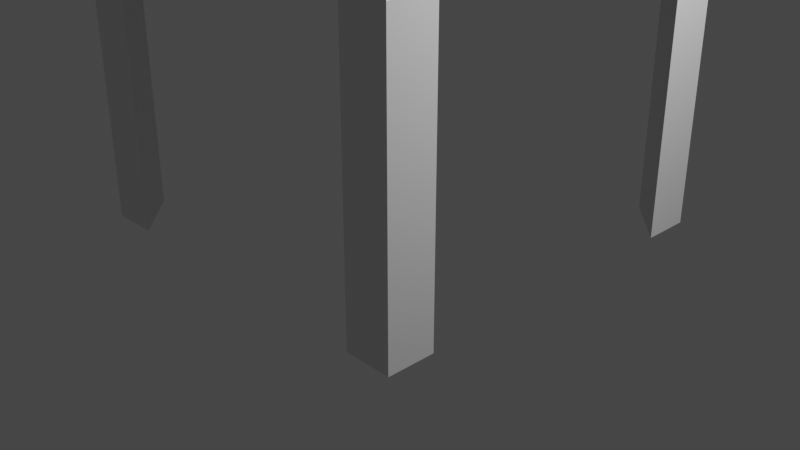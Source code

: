 # Source: temple_top.blend  (saved by Blender 2.81.16; exported with 4.5.12 LTS)
import bpy
from mathutils import Matrix  # noqa: F401  (used for matrix-valued properties, if any)

bpy.ops.wm.read_factory_settings(use_empty=True)
scene = bpy.context.scene
scene.name = 'Scene'

# ---- collections
col_collection = bpy.data.collections.new('Collection'); scene.collection.children.link(col_collection)

# ---- materials (node trees are filled in below, after node groups)
mat_material = bpy.data.materials.new('Material')
mat_material.alpha_threshold = 0.0
mat_material.use_transparent_shadow = False
mat_material.line_color = (0.0, 0.0, 0.0, 1.0)
mat_material_001 = bpy.data.materials.new('Material.001')
mat_material_001.alpha_threshold = 0.0
mat_material_001.use_transparent_shadow = False
mat_material_001.line_color = (0.0, 0.0, 0.0, 1.0)
mat_material_002 = bpy.data.materials.new('Material.002')
mat_material_002.alpha_threshold = 0.0
mat_material_002.use_transparent_shadow = False
mat_material_002.line_color = (0.0, 0.0, 0.0, 1.0)
mat_material_003 = bpy.data.materials.new('Material.003')
mat_material_003.alpha_threshold = 0.0
mat_material_003.use_transparent_shadow = False
mat_material_003.line_color = (0.0, 0.0, 0.0, 1.0)
mat_material_004 = bpy.data.materials.new('Material.004')
mat_material_004.alpha_threshold = 0.0
mat_material_004.use_transparent_shadow = False
mat_material_004.line_color = (0.0, 0.0, 0.0, 1.0)
mat_material_005 = bpy.data.materials.new('Material.005')
mat_material_005.alpha_threshold = 0.0
mat_material_005.use_transparent_shadow = False
mat_material_005.line_color = (0.0, 0.0, 0.0, 1.0)
mat_material_006 = bpy.data.materials.new('Material.006')
mat_material_006.alpha_threshold = 0.0
mat_material_006.use_transparent_shadow = False
mat_material_006.line_color = (0.0, 0.0, 0.0, 1.0)
mat_material_007 = bpy.data.materials.new('Material.007')
mat_material_007.alpha_threshold = 0.0
mat_material_007.use_transparent_shadow = False
mat_material_007.line_color = (0.0, 0.0, 0.0, 1.0)
mat_material_008 = bpy.data.materials.new('Material.008')
mat_material_008.alpha_threshold = 0.0
mat_material_008.use_transparent_shadow = False
mat_material_008.line_color = (0.0, 0.0, 0.0, 1.0)
mat_material_009 = bpy.data.materials.new('Material.009')
mat_material_009.alpha_threshold = 0.0
mat_material_009.use_transparent_shadow = False
mat_material_009.line_color = (0.0, 0.0, 0.0, 1.0)
mat_material_010 = bpy.data.materials.new('Material.010')
mat_material_010.alpha_threshold = 0.0
mat_material_010.use_transparent_shadow = False
mat_material_010.line_color = (0.0, 0.0, 0.0, 1.0)
mat_material_011 = bpy.data.materials.new('Material.011')
mat_material_011.alpha_threshold = 0.0
mat_material_011.use_transparent_shadow = False
mat_material_011.line_color = (0.0, 0.0, 0.0, 1.0)

# ---- material node trees
mat_material.use_nodes = True; mat_material.node_tree.nodes.clear()
_N = mat_material.node_tree.nodes; _L = mat_material.node_tree.links
n0 = _N.new('ShaderNodeOutputMaterial'); n0.name = 'Material Output'; n0.location = (300, 300)
n1 = _N.new('ShaderNodeBsdfPrincipled'); n1.name = 'Principled BSDF'; n1.location = (10, 300)
n1.distribution = 'GGX'
n1.subsurface_method = 'BURLEY'
n1.inputs[2].default_value = 0.4
n1.inputs[3].default_value = 1.45
n1.inputs[27].default_value = (0.0, 0.0, 0.0, 1.0)
n1.inputs[28].default_value = 1.0
_L.new(n1.outputs[0], n0.inputs[0])
n0.is_active_output = True
mat_material_001.use_nodes = True; mat_material_001.node_tree.nodes.clear()
_N = mat_material_001.node_tree.nodes; _L = mat_material_001.node_tree.links
n0 = _N.new('ShaderNodeOutputMaterial'); n0.name = 'Material Output'; n0.location = (300, 300)
n1 = _N.new('ShaderNodeBsdfPrincipled'); n1.name = 'Principled BSDF'; n1.location = (10, 300)
n1.distribution = 'GGX'
n1.subsurface_method = 'BURLEY'
n1.inputs[2].default_value = 0.4
n1.inputs[3].default_value = 1.45
n1.inputs[27].default_value = (0.0, 0.0, 0.0, 1.0)
n1.inputs[28].default_value = 1.0
_L.new(n1.outputs[0], n0.inputs[0])
n0.is_active_output = True
mat_material_002.use_nodes = True; mat_material_002.node_tree.nodes.clear()
_N = mat_material_002.node_tree.nodes; _L = mat_material_002.node_tree.links
n0 = _N.new('ShaderNodeOutputMaterial'); n0.name = 'Material Output'; n0.location = (300, 300)
n1 = _N.new('ShaderNodeBsdfPrincipled'); n1.name = 'Principled BSDF'; n1.location = (10, 300)
n1.distribution = 'GGX'
n1.subsurface_method = 'BURLEY'
n1.inputs[2].default_value = 0.4
n1.inputs[3].default_value = 1.45
n1.inputs[27].default_value = (0.0, 0.0, 0.0, 1.0)
n1.inputs[28].default_value = 1.0
_L.new(n1.outputs[0], n0.inputs[0])
n0.is_active_output = True
mat_material_003.use_nodes = True; mat_material_003.node_tree.nodes.clear()
_N = mat_material_003.node_tree.nodes; _L = mat_material_003.node_tree.links
n0 = _N.new('ShaderNodeOutputMaterial'); n0.name = 'Material Output'; n0.location = (300, 300)
n1 = _N.new('ShaderNodeBsdfPrincipled'); n1.name = 'Principled BSDF'; n1.location = (10, 300)
n1.distribution = 'GGX'
n1.subsurface_method = 'BURLEY'
n1.inputs[2].default_value = 0.4
n1.inputs[3].default_value = 1.45
n1.inputs[27].default_value = (0.0, 0.0, 0.0, 1.0)
n1.inputs[28].default_value = 1.0
_L.new(n1.outputs[0], n0.inputs[0])
n0.is_active_output = True
mat_material_004.use_nodes = True; mat_material_004.node_tree.nodes.clear()
_N = mat_material_004.node_tree.nodes; _L = mat_material_004.node_tree.links
n0 = _N.new('ShaderNodeOutputMaterial'); n0.name = 'Material Output'; n0.location = (300, 300)
n1 = _N.new('ShaderNodeBsdfPrincipled'); n1.name = 'Principled BSDF'; n1.location = (10, 300)
n1.distribution = 'GGX'
n1.subsurface_method = 'BURLEY'
n1.inputs[2].default_value = 0.4
n1.inputs[3].default_value = 1.45
n1.inputs[27].default_value = (0.0, 0.0, 0.0, 1.0)
n1.inputs[28].default_value = 1.0
_L.new(n1.outputs[0], n0.inputs[0])
n0.is_active_output = True
mat_material_005.use_nodes = True; mat_material_005.node_tree.nodes.clear()
_N = mat_material_005.node_tree.nodes; _L = mat_material_005.node_tree.links
n0 = _N.new('ShaderNodeOutputMaterial'); n0.name = 'Material Output'; n0.location = (300, 300)
n1 = _N.new('ShaderNodeBsdfPrincipled'); n1.name = 'Principled BSDF'; n1.location = (10, 300)
n1.distribution = 'GGX'
n1.subsurface_method = 'BURLEY'
n1.inputs[2].default_value = 0.4
n1.inputs[3].default_value = 1.45
n1.inputs[27].default_value = (0.0, 0.0, 0.0, 1.0)
n1.inputs[28].default_value = 1.0
_L.new(n1.outputs[0], n0.inputs[0])
n0.is_active_output = True
mat_material_006.use_nodes = True; mat_material_006.node_tree.nodes.clear()
_N = mat_material_006.node_tree.nodes; _L = mat_material_006.node_tree.links
n0 = _N.new('ShaderNodeOutputMaterial'); n0.name = 'Material Output'; n0.location = (300, 300)
n1 = _N.new('ShaderNodeBsdfPrincipled'); n1.name = 'Principled BSDF'; n1.location = (10, 300)
n1.distribution = 'GGX'
n1.subsurface_method = 'BURLEY'
n1.inputs[2].default_value = 0.4
n1.inputs[3].default_value = 1.45
n1.inputs[27].default_value = (0.0, 0.0, 0.0, 1.0)
n1.inputs[28].default_value = 1.0
_L.new(n1.outputs[0], n0.inputs[0])
n0.is_active_output = True
mat_material_007.use_nodes = True; mat_material_007.node_tree.nodes.clear()
_N = mat_material_007.node_tree.nodes; _L = mat_material_007.node_tree.links
n0 = _N.new('ShaderNodeOutputMaterial'); n0.name = 'Material Output'; n0.location = (300, 300)
n1 = _N.new('ShaderNodeBsdfPrincipled'); n1.name = 'Principled BSDF'; n1.location = (10, 300)
n1.distribution = 'GGX'
n1.subsurface_method = 'BURLEY'
n1.inputs[2].default_value = 0.4
n1.inputs[3].default_value = 1.45
n1.inputs[27].default_value = (0.0, 0.0, 0.0, 1.0)
n1.inputs[28].default_value = 1.0
_L.new(n1.outputs[0], n0.inputs[0])
n0.is_active_output = True
mat_material_008.use_nodes = True; mat_material_008.node_tree.nodes.clear()
_N = mat_material_008.node_tree.nodes; _L = mat_material_008.node_tree.links
n0 = _N.new('ShaderNodeOutputMaterial'); n0.name = 'Material Output'; n0.location = (300, 300)
n1 = _N.new('ShaderNodeBsdfPrincipled'); n1.name = 'Principled BSDF'; n1.location = (10, 300)
n1.distribution = 'GGX'
n1.subsurface_method = 'BURLEY'
n1.inputs[2].default_value = 0.4
n1.inputs[3].default_value = 1.45
n1.inputs[27].default_value = (0.0, 0.0, 0.0, 1.0)
n1.inputs[28].default_value = 1.0
_L.new(n1.outputs[0], n0.inputs[0])
n0.is_active_output = True
mat_material_009.use_nodes = True; mat_material_009.node_tree.nodes.clear()
_N = mat_material_009.node_tree.nodes; _L = mat_material_009.node_tree.links
n0 = _N.new('ShaderNodeOutputMaterial'); n0.name = 'Material Output'; n0.location = (300, 300)
n1 = _N.new('ShaderNodeBsdfPrincipled'); n1.name = 'Principled BSDF'; n1.location = (10, 300)
n1.distribution = 'GGX'
n1.subsurface_method = 'BURLEY'
n1.inputs[2].default_value = 0.4
n1.inputs[3].default_value = 1.45
n1.inputs[27].default_value = (0.0, 0.0, 0.0, 1.0)
n1.inputs[28].default_value = 1.0
_L.new(n1.outputs[0], n0.inputs[0])
n0.is_active_output = True
mat_material_010.use_nodes = True; mat_material_010.node_tree.nodes.clear()
_N = mat_material_010.node_tree.nodes; _L = mat_material_010.node_tree.links
n0 = _N.new('ShaderNodeOutputMaterial'); n0.name = 'Material Output'; n0.location = (300, 300)
n1 = _N.new('ShaderNodeBsdfPrincipled'); n1.name = 'Principled BSDF'; n1.location = (10, 300)
n1.distribution = 'GGX'
n1.subsurface_method = 'BURLEY'
n1.inputs[2].default_value = 0.4
n1.inputs[3].default_value = 1.45
n1.inputs[27].default_value = (0.0, 0.0, 0.0, 1.0)
n1.inputs[28].default_value = 1.0
_L.new(n1.outputs[0], n0.inputs[0])
n0.is_active_output = True
mat_material_011.use_nodes = True; mat_material_011.node_tree.nodes.clear()
_N = mat_material_011.node_tree.nodes; _L = mat_material_011.node_tree.links
n0 = _N.new('ShaderNodeOutputMaterial'); n0.name = 'Material Output'; n0.location = (300, 300)
n1 = _N.new('ShaderNodeBsdfPrincipled'); n1.name = 'Principled BSDF'; n1.location = (10, 300)
n1.distribution = 'GGX'
n1.subsurface_method = 'BURLEY'
n1.inputs[2].default_value = 0.4
n1.inputs[3].default_value = 1.45
n1.inputs[27].default_value = (0.0, 0.0, 0.0, 1.0)
n1.inputs[28].default_value = 1.0
_L.new(n1.outputs[0], n0.inputs[0])
n0.is_active_output = True

# ---- world
world_world = bpy.data.worlds.new('World'); scene.world = world_world
world_world.use_nodes = True; world_world.node_tree.nodes.clear()
_N = world_world.node_tree.nodes; _L = world_world.node_tree.links
n0 = _N.new('ShaderNodeOutputWorld'); n0.name = 'World Output'; n0.location = (300, 300)
n1 = _N.new('ShaderNodeBackground'); n1.name = 'Background'; n1.location = (10, 300)
n1.inputs[0].default_value = (0.05088, 0.05088, 0.05088, 1.0)
_L.new(n1.outputs[0], n0.inputs[0])
n0.is_active_output = True
world_world.color = (0.05088, 0.05088, 0.05088)
world_world.use_sun_shadow = False
world_world.sun_shadow_jitter_overblur = 0.0

# ---- cameras
cam_camera = bpy.data.cameras.new('Camera')
cam_camera.clip_end = 100.0
cam_camera.ortho_scale = 7.314

# ---- lights
light_light = bpy.data.lights.new('Light', 'POINT')
light_light.transmission_factor = 0.0
light_light.energy = 1000.0
light_light.shadow_soft_size = 0.1
light_light.shadow_maximum_resolution = 0.006
light_light.use_absolute_resolution = True

# ---- meshes
me_cube = bpy.data.meshes.new('Cube')
me_cube.from_pydata([(-1.0, 1.0, 1.0), (1.0, -1.0, 1.0), (1.0, -1.0, -1.0), (-1.0, 1.0, -1.0), (-1.0, -1.0, 1.0), (-1.0, -1.0, -1.0)], [], [(0, 4, 1), (2, 1, 4, 5), (5, 4, 0, 3), (3, 2, 5), (3, 0, 1, 2)])
_uv = me_cube.uv_layers.new(name='UVMap')
_uv.uv.foreach_set('vector', [0.875, 0.5, 0.875, 0.75, 0.625, 0.75, 0.375, 0.75, 0.625, 0.75, 0.625, 1.0, 0.375, 1.0, 0.375, 0.0, 0.625, 0.0, 0.625, 0.25, 0.375, 0.25, 0.375, 0.5, 0.375, 0.75, 0.125, 0.75, 0.375, 0.5, 0.625, 0.5, 0.625, 0.75, 0.375, 0.75])
me_cube.materials.append(mat_material)
me_cube.use_remesh_preserve_volume = False
me_cube.use_remesh_preserve_attributes = False
me_cube.use_mirror_vertex_groups = False
me_cube.update()
me_cube_001 = bpy.data.meshes.new('Cube.001')
me_cube_001.from_pydata([(-1.0, 1.0, 1.0), (1.0, -1.0, 1.0), (1.0, -1.0, -1.0), (-1.0, 1.0, -1.0), (-1.0, -1.0, 1.0), (-1.0, -1.0, -1.0)], [], [(0, 4, 1), (2, 1, 4, 5), (5, 4, 0, 3), (3, 2, 5), (3, 0, 1, 2)])
_uv = me_cube_001.uv_layers.new(name='UVMap')
_uv.uv.foreach_set('vector', [0.875, 0.5, 0.875, 0.75, 0.625, 0.75, 0.375, 0.75, 0.625, 0.75, 0.625, 1.0, 0.375, 1.0, 0.375, 0.0, 0.625, 0.0, 0.625, 0.25, 0.375, 0.25, 0.375, 0.5, 0.375, 0.75, 0.125, 0.75, 0.375, 0.5, 0.625, 0.5, 0.625, 0.75, 0.375, 0.75])
me_cube_001.materials.append(mat_material_001)
me_cube_001.use_remesh_preserve_volume = False
me_cube_001.use_remesh_preserve_attributes = False
me_cube_001.use_mirror_vertex_groups = False
me_cube_001.update()
me_cube_002 = bpy.data.meshes.new('Cube.002')
me_cube_002.from_pydata([(-1.0, 1.0, 1.0), (1.0, -1.0, 1.0), (1.0, -1.0, -1.0), (-1.0, 1.0, -1.0), (-1.0, -1.0, 1.0), (-1.0, -1.0, -1.0)], [], [(0, 4, 1), (2, 1, 4, 5), (5, 4, 0, 3), (3, 2, 5), (3, 0, 1, 2)])
_uv = me_cube_002.uv_layers.new(name='UVMap')
_uv.uv.foreach_set('vector', [0.875, 0.5, 0.875, 0.75, 0.625, 0.75, 0.375, 0.75, 0.625, 0.75, 0.625, 1.0, 0.375, 1.0, 0.375, 0.0, 0.625, 0.0, 0.625, 0.25, 0.375, 0.25, 0.375, 0.5, 0.375, 0.75, 0.125, 0.75, 0.375, 0.5, 0.625, 0.5, 0.625, 0.75, 0.375, 0.75])
me_cube_002.materials.append(mat_material_002)
me_cube_002.use_remesh_preserve_volume = False
me_cube_002.use_remesh_preserve_attributes = False
me_cube_002.use_mirror_vertex_groups = False
me_cube_002.update()
me_cube_003 = bpy.data.meshes.new('Cube.003')
me_cube_003.from_pydata([(-1.0, 1.0, 1.0), (1.0, -1.0, 1.0), (1.0, -1.0, -1.0), (-1.0, 1.0, -1.0), (-1.0, -1.0, 1.0), (-1.0, -1.0, -1.0)], [], [(0, 4, 1), (2, 1, 4, 5), (5, 4, 0, 3), (3, 2, 5), (3, 0, 1, 2)])
_uv = me_cube_003.uv_layers.new(name='UVMap')
_uv.uv.foreach_set('vector', [0.875, 0.5, 0.875, 0.75, 0.625, 0.75, 0.375, 0.75, 0.625, 0.75, 0.625, 1.0, 0.375, 1.0, 0.375, 0.0, 0.625, 0.0, 0.625, 0.25, 0.375, 0.25, 0.375, 0.5, 0.375, 0.75, 0.125, 0.75, 0.375, 0.5, 0.625, 0.5, 0.625, 0.75, 0.375, 0.75])
me_cube_003.materials.append(mat_material_003)
me_cube_003.use_remesh_preserve_volume = False
me_cube_003.use_remesh_preserve_attributes = False
me_cube_003.use_mirror_vertex_groups = False
me_cube_003.update()
me_cube_004 = bpy.data.meshes.new('Cube.004')
me_cube_004.from_pydata([(-1.0, -1.0, -1.0), (-1.0, -1.0, 1.0), (-1.0, 1.0, -1.0), (-1.0, 1.0, 1.0), (1.0, -1.0, -1.0), (1.0, -1.0, 1.0), (1.0, 1.0, -1.0), (1.0, 1.0, 1.0)], [], [(0, 1, 3, 2), (2, 3, 7, 6), (6, 7, 5, 4), (4, 5, 1, 0), (2, 6, 4, 0), (7, 3, 1, 5)])
_uv = me_cube_004.uv_layers.new(name='UVMap')
_uv.uv.foreach_set('vector', [0.375, 0.0, 0.625, 0.0, 0.625, 0.25, 0.375, 0.25, 0.375, 0.25, 0.625, 0.25, 0.625, 0.5, 0.375, 0.5, 0.375, 0.5, 0.625, 0.5, 0.625, 0.75, 0.375, 0.75, 0.375, 0.75, 0.625, 0.75, 0.625, 1.0, 0.375, 1.0, 0.125, 0.5, 0.375, 0.5, 0.375, 0.75, 0.125, 0.75, 0.625, 0.5, 0.875, 0.5, 0.875, 0.75, 0.625, 0.75])
me_cube_004.use_remesh_fix_poles = True
me_cube_004.use_remesh_preserve_attributes = False
me_cube_004.use_mirror_vertex_groups = False
me_cube_004.update()
me_cube_005 = bpy.data.meshes.new('Cube.005')
me_cube_005.from_pydata([(-1.0, 1.0, 1.0), (1.0, -1.0, 1.0), (1.0, -1.0, -1.0), (-1.0, 1.0, -1.0), (-1.0, -1.0, 1.0), (-1.0, -1.0, -1.0)], [], [(0, 4, 1), (2, 1, 4, 5), (5, 4, 0, 3), (3, 2, 5), (3, 0, 1, 2)])
_uv = me_cube_005.uv_layers.new(name='UVMap')
_uv.uv.foreach_set('vector', [0.875, 0.5, 0.875, 0.75, 0.625, 0.75, 0.375, 0.75, 0.625, 0.75, 0.625, 1.0, 0.375, 1.0, 0.375, 0.0, 0.625, 0.0, 0.625, 0.25, 0.375, 0.25, 0.375, 0.5, 0.375, 0.75, 0.125, 0.75, 0.375, 0.5, 0.625, 0.5, 0.625, 0.75, 0.375, 0.75])
me_cube_005.materials.append(mat_material_004)
me_cube_005.use_remesh_preserve_volume = False
me_cube_005.use_remesh_preserve_attributes = False
me_cube_005.use_mirror_vertex_groups = False
me_cube_005.update()
me_cube_006 = bpy.data.meshes.new('Cube.006')
me_cube_006.from_pydata([(-1.0, 1.0, 1.0), (1.0, -1.0, 1.0), (1.0, -1.0, -1.0), (-1.0, 1.0, -1.0), (-1.0, -1.0, 1.0), (-1.0, -1.0, -1.0)], [], [(0, 4, 1), (2, 1, 4, 5), (5, 4, 0, 3), (3, 2, 5), (3, 0, 1, 2)])
_uv = me_cube_006.uv_layers.new(name='UVMap')
_uv.uv.foreach_set('vector', [0.875, 0.5, 0.875, 0.75, 0.625, 0.75, 0.375, 0.75, 0.625, 0.75, 0.625, 1.0, 0.375, 1.0, 0.375, 0.0, 0.625, 0.0, 0.625, 0.25, 0.375, 0.25, 0.375, 0.5, 0.375, 0.75, 0.125, 0.75, 0.375, 0.5, 0.625, 0.5, 0.625, 0.75, 0.375, 0.75])
me_cube_006.materials.append(mat_material_005)
me_cube_006.use_remesh_preserve_volume = False
me_cube_006.use_remesh_preserve_attributes = False
me_cube_006.use_mirror_vertex_groups = False
me_cube_006.update()
me_cube_007 = bpy.data.meshes.new('Cube.007')
me_cube_007.from_pydata([(-1.0, 1.0, 1.0), (1.0, -1.0, 1.0), (1.0, -1.0, -1.0), (-1.0, 1.0, -1.0), (-1.0, -1.0, 1.0), (-1.0, -1.0, -1.0)], [], [(0, 4, 1), (2, 1, 4, 5), (5, 4, 0, 3), (3, 2, 5), (3, 0, 1, 2)])
_uv = me_cube_007.uv_layers.new(name='UVMap')
_uv.uv.foreach_set('vector', [0.875, 0.5, 0.875, 0.75, 0.625, 0.75, 0.375, 0.75, 0.625, 0.75, 0.625, 1.0, 0.375, 1.0, 0.375, 0.0, 0.625, 0.0, 0.625, 0.25, 0.375, 0.25, 0.375, 0.5, 0.375, 0.75, 0.125, 0.75, 0.375, 0.5, 0.625, 0.5, 0.625, 0.75, 0.375, 0.75])
me_cube_007.materials.append(mat_material_006)
me_cube_007.use_remesh_preserve_volume = False
me_cube_007.use_remesh_preserve_attributes = False
me_cube_007.use_mirror_vertex_groups = False
me_cube_007.update()
me_cube_008 = bpy.data.meshes.new('Cube.008')
me_cube_008.from_pydata([(-1.0, 1.0, 1.0), (1.0, -1.0, 1.0), (1.0, -1.0, -1.0), (-1.0, 1.0, -1.0), (-1.0, -1.0, 1.0), (-1.0, -1.0, -1.0)], [], [(0, 4, 1), (2, 1, 4, 5), (5, 4, 0, 3), (3, 2, 5), (3, 0, 1, 2)])
_uv = me_cube_008.uv_layers.new(name='UVMap')
_uv.uv.foreach_set('vector', [0.875, 0.5, 0.875, 0.75, 0.625, 0.75, 0.375, 0.75, 0.625, 0.75, 0.625, 1.0, 0.375, 1.0, 0.375, 0.0, 0.625, 0.0, 0.625, 0.25, 0.375, 0.25, 0.375, 0.5, 0.375, 0.75, 0.125, 0.75, 0.375, 0.5, 0.625, 0.5, 0.625, 0.75, 0.375, 0.75])
me_cube_008.materials.append(mat_material_007)
me_cube_008.use_remesh_preserve_volume = False
me_cube_008.use_remesh_preserve_attributes = False
me_cube_008.use_mirror_vertex_groups = False
me_cube_008.update()
me_cube_009 = bpy.data.meshes.new('Cube.009')
me_cube_009.from_pydata([(-1.0, 1.0, 1.0), (1.0, -1.0, -1.0), (-1.0, 1.0, -1.0), (-1.0, -1.0, 1.0), (-1.0, -1.0, -1.0)], [], [(0, 3, 1), (1, 3, 4), (4, 3, 0, 2), (2, 1, 4), (2, 0, 1)])
_uv = me_cube_009.uv_layers.new(name='UVMap')
_uv.uv.foreach_set('vector', [0.875, 0.5, 0.875, 0.75, 0.625, 0.75, 0.625, 0.75, 0.625, 1.0, 0.375, 1.0, 0.375, 0.0, 0.625, 0.0, 0.625, 0.25, 0.375, 0.25, 0.375, 0.5, 0.375, 0.75, 0.125, 0.75, 0.375, 0.5, 0.625, 0.5, 0.375, 0.75])
me_cube_009.materials.append(mat_material_008)
me_cube_009.use_remesh_preserve_volume = False
me_cube_009.use_remesh_preserve_attributes = False
me_cube_009.use_mirror_vertex_groups = False
me_cube_009.update()
me_cube_010 = bpy.data.meshes.new('Cube.010')
me_cube_010.from_pydata([(-1.0, 1.0, 1.0), (1.0, -1.0, -1.0), (-1.0, 1.0, -1.0), (-1.0, -1.0, 1.0), (-1.0, -1.0, -1.0)], [], [(0, 3, 1), (1, 3, 4), (4, 3, 0, 2), (2, 1, 4), (2, 0, 1)])
_uv = me_cube_010.uv_layers.new(name='UVMap')
_uv.uv.foreach_set('vector', [0.875, 0.5, 0.875, 0.75, 0.625, 0.75, 0.625, 0.75, 0.625, 1.0, 0.375, 1.0, 0.375, 0.0, 0.625, 0.0, 0.625, 0.25, 0.375, 0.25, 0.375, 0.5, 0.375, 0.75, 0.125, 0.75, 0.375, 0.5, 0.625, 0.5, 0.375, 0.75])
me_cube_010.materials.append(mat_material_009)
me_cube_010.use_remesh_preserve_volume = False
me_cube_010.use_remesh_preserve_attributes = False
me_cube_010.use_mirror_vertex_groups = False
me_cube_010.update()
me_cube_011 = bpy.data.meshes.new('Cube.011')
me_cube_011.from_pydata([(-1.0, 1.0, 1.0), (1.0, -1.0, -1.0), (-1.0, 1.0, -1.0), (-1.0, -1.0, 1.0), (-1.0, -1.0, -1.0)], [], [(0, 3, 1), (1, 3, 4), (4, 3, 0, 2), (2, 1, 4), (2, 0, 1)])
_uv = me_cube_011.uv_layers.new(name='UVMap')
_uv.uv.foreach_set('vector', [0.875, 0.5, 0.875, 0.75, 0.625, 0.75, 0.625, 0.75, 0.625, 1.0, 0.375, 1.0, 0.375, 0.0, 0.625, 0.0, 0.625, 0.25, 0.375, 0.25, 0.375, 0.5, 0.375, 0.75, 0.125, 0.75, 0.375, 0.5, 0.625, 0.5, 0.375, 0.75])
me_cube_011.materials.append(mat_material_010)
me_cube_011.use_remesh_preserve_volume = False
me_cube_011.use_remesh_preserve_attributes = False
me_cube_011.use_mirror_vertex_groups = False
me_cube_011.update()
me_cube_012 = bpy.data.meshes.new('Cube.012')
me_cube_012.from_pydata([(-1.0, 1.0, 1.0), (1.0, -1.0, -1.0), (-1.0, 1.0, -1.0), (-1.0, -1.0, 1.0), (-1.0, -1.0, -1.0)], [], [(0, 3, 1), (1, 3, 4), (4, 3, 0, 2), (2, 1, 4), (2, 0, 1)])
_uv = me_cube_012.uv_layers.new(name='UVMap')
_uv.uv.foreach_set('vector', [0.875, 0.5, 0.875, 0.75, 0.625, 0.75, 0.625, 0.75, 0.625, 1.0, 0.375, 1.0, 0.375, 0.0, 0.625, 0.0, 0.625, 0.25, 0.375, 0.25, 0.375, 0.5, 0.375, 0.75, 0.125, 0.75, 0.375, 0.5, 0.625, 0.5, 0.375, 0.75])
me_cube_012.materials.append(mat_material_011)
me_cube_012.use_remesh_preserve_volume = False
me_cube_012.use_remesh_preserve_attributes = False
me_cube_012.use_mirror_vertex_groups = False
me_cube_012.update()
me_cube_013 = bpy.data.meshes.new('Cube.013')
me_cube_013.from_pydata([(-1.0, -1.0, -1.0), (-1.0, -1.0, 1.0), (-1.0, 1.0, -1.0), (-1.0, 1.0, 1.0), (1.0, -1.0, -1.0), (1.0, -1.0, 1.0), (1.0, 1.0, -1.0), (1.0, 1.0, 1.0)], [], [(0, 1, 3, 2), (2, 3, 7, 6), (6, 7, 5, 4), (4, 5, 1, 0), (2, 6, 4, 0), (7, 3, 1, 5)])
_uv = me_cube_013.uv_layers.new(name='UVMap')
_uv.uv.foreach_set('vector', [0.375, 0.0, 0.625, 0.0, 0.625, 0.25, 0.375, 0.25, 0.375, 0.25, 0.625, 0.25, 0.625, 0.5, 0.375, 0.5, 0.375, 0.5, 0.625, 0.5, 0.625, 0.75, 0.375, 0.75, 0.375, 0.75, 0.625, 0.75, 0.625, 1.0, 0.375, 1.0, 0.125, 0.5, 0.375, 0.5, 0.375, 0.75, 0.125, 0.75, 0.625, 0.5, 0.875, 0.5, 0.875, 0.75, 0.625, 0.75])
me_cube_013.use_remesh_fix_poles = True
me_cube_013.use_remesh_preserve_attributes = False
me_cube_013.use_mirror_vertex_groups = False
me_cube_013.update()
me_cube_014 = bpy.data.meshes.new('Cube.014')
me_cube_014.from_pydata([(-1.0, -1.0, -1.0), (-1.0, -1.0, 1.0), (-1.0, 1.0, -1.0), (-1.0, 1.0, 1.0), (1.0, -1.0, -1.0), (1.0, -1.0, 1.0), (1.0, 1.0, -1.0), (1.0, 1.0, 1.0)], [], [(0, 1, 3, 2), (2, 3, 7, 6), (6, 7, 5, 4), (4, 5, 1, 0), (2, 6, 4, 0), (7, 3, 1, 5)])
_uv = me_cube_014.uv_layers.new(name='UVMap')
_uv.uv.foreach_set('vector', [0.375, 0.0, 0.625, 0.0, 0.625, 0.25, 0.375, 0.25, 0.375, 0.25, 0.625, 0.25, 0.625, 0.5, 0.375, 0.5, 0.375, 0.5, 0.625, 0.5, 0.625, 0.75, 0.375, 0.75, 0.375, 0.75, 0.625, 0.75, 0.625, 1.0, 0.375, 1.0, 0.125, 0.5, 0.375, 0.5, 0.375, 0.75, 0.125, 0.75, 0.625, 0.5, 0.875, 0.5, 0.875, 0.75, 0.625, 0.75])
me_cube_014.use_remesh_fix_poles = True
me_cube_014.use_remesh_preserve_attributes = False
me_cube_014.use_mirror_vertex_groups = False
me_cube_014.update()
me_cube_015 = bpy.data.meshes.new('Cube.015')
me_cube_015.from_pydata([(-1.0, -1.0, -1.0), (-1.0, -1.0, 1.0), (-1.0, 1.0, -1.0), (-1.0, 1.0, 1.0), (1.0, -1.0, -1.0), (1.0, -1.0, 1.0), (1.0, 1.0, -1.0), (1.0, 1.0, 1.0)], [], [(0, 1, 3, 2), (2, 3, 7, 6), (6, 7, 5, 4), (4, 5, 1, 0), (2, 6, 4, 0), (7, 3, 1, 5)])
_uv = me_cube_015.uv_layers.new(name='UVMap')
_uv.uv.foreach_set('vector', [0.375, 0.0, 0.625, 0.0, 0.625, 0.25, 0.375, 0.25, 0.375, 0.25, 0.625, 0.25, 0.625, 0.5, 0.375, 0.5, 0.375, 0.5, 0.625, 0.5, 0.625, 0.75, 0.375, 0.75, 0.375, 0.75, 0.625, 0.75, 0.625, 1.0, 0.375, 1.0, 0.125, 0.5, 0.375, 0.5, 0.375, 0.75, 0.125, 0.75, 0.625, 0.5, 0.875, 0.5, 0.875, 0.75, 0.625, 0.75])
me_cube_015.use_remesh_fix_poles = True
me_cube_015.use_remesh_preserve_attributes = False
me_cube_015.use_mirror_vertex_groups = False
me_cube_015.update()
me_cube_016 = bpy.data.meshes.new('Cube.016')
me_cube_016.from_pydata([(-1.0, -1.0, -1.0), (-1.0, -1.0, 1.0), (-1.0, 1.0, -1.0), (-1.0, 1.0, 1.0), (1.0, -1.0, -1.0), (1.0, -1.0, 1.0), (1.0, 1.0, -1.0), (1.0, 1.0, 1.0)], [], [(0, 1, 3, 2), (2, 3, 7, 6), (6, 7, 5, 4), (4, 5, 1, 0), (2, 6, 4, 0), (7, 3, 1, 5)])
_uv = me_cube_016.uv_layers.new(name='UVMap')
_uv.uv.foreach_set('vector', [0.375, 0.0, 0.625, 0.0, 0.625, 0.25, 0.375, 0.25, 0.375, 0.25, 0.625, 0.25, 0.625, 0.5, 0.375, 0.5, 0.375, 0.5, 0.625, 0.5, 0.625, 0.75, 0.375, 0.75, 0.375, 0.75, 0.625, 0.75, 0.625, 1.0, 0.375, 1.0, 0.125, 0.5, 0.375, 0.5, 0.375, 0.75, 0.125, 0.75, 0.625, 0.5, 0.875, 0.5, 0.875, 0.75, 0.625, 0.75])
me_cube_016.use_remesh_fix_poles = True
me_cube_016.use_remesh_preserve_attributes = False
me_cube_016.use_mirror_vertex_groups = False
me_cube_016.update()

# ---- objects
ob_cube = bpy.data.objects.new('Cube', me_cube)
ob_light = bpy.data.objects.new('Light', light_light)
ob_camera = bpy.data.objects.new('Camera', cam_camera)
ob_cube_001 = bpy.data.objects.new('Cube.001', me_cube_001)
ob_cube_002 = bpy.data.objects.new('Cube.002', me_cube_002)
ob_cube_003 = bpy.data.objects.new('Cube.003', me_cube_003)
ob_cube_004 = bpy.data.objects.new('Cube.004', me_cube_004)
ob_cube_005 = bpy.data.objects.new('Cube.005', me_cube_005)
ob_cube_006 = bpy.data.objects.new('Cube.006', me_cube_006)
ob_cube_007 = bpy.data.objects.new('Cube.007', me_cube_007)
ob_cube_008 = bpy.data.objects.new('Cube.008', me_cube_008)
ob_cube_009 = bpy.data.objects.new('Cube.009', me_cube_009)
ob_cube_010 = bpy.data.objects.new('Cube.010', me_cube_010)
ob_cube_011 = bpy.data.objects.new('Cube.011', me_cube_011)
ob_cube_012 = bpy.data.objects.new('Cube.012', me_cube_012)
ob_cube_013 = bpy.data.objects.new('Cube.013', me_cube_013)
ob_cube_014 = bpy.data.objects.new('Cube.014', me_cube_014)
ob_cube_015 = bpy.data.objects.new('Cube.015', me_cube_015)
ob_cube_016 = bpy.data.objects.new('Cube.016', me_cube_016)

# ---- transforms, parenting, visibility, modifiers, constraints
ob_cube.location = (-1.75, 1.75, 1.5)
ob_cube.rotation_euler = (0.0, 0.0, 4.712)
ob_cube.scale = (0.25, 0.25, 1.5)
ob_cube.lock_rotations_4d = False
ob_cube.empty_display_type = 'ARROWS'
ob_cube.lineart.crease_threshold = 0.0
ob_light.location = (4.076, 1.005, 5.904)
ob_light.rotation_euler = (0.6503, 0.05522, 1.866)
ob_light.lock_rotations_4d = False
ob_light.empty_display_type = 'ARROWS'
ob_light.color = (0.0, 0.0, 0.0, 0.0)
ob_light.lineart.crease_threshold = 0.0
ob_camera.location = (7.359, -6.926, 4.958)
ob_camera.rotation_euler = (1.109, 0.0, 0.8149)
ob_camera.lock_rotations_4d = False
ob_camera.empty_display_type = 'ARROWS'
ob_camera.color = (0.0, 0.0, 0.0, 0.0)
ob_camera.display_type = 'WIRE'
ob_camera.lineart.crease_threshold = 0.0
ob_cube_001.location = (1.75, 1.75, 1.5)
ob_cube_001.rotation_euler = (0.0, 0.0, 3.142)
ob_cube_001.scale = (0.25, 0.25, 1.5)
ob_cube_001.lock_rotations_4d = False
ob_cube_001.empty_display_type = 'ARROWS'
ob_cube_001.lineart.crease_threshold = 0.0
ob_cube_002.location = (-1.75, -1.75, 1.5)
ob_cube_002.scale = (0.25, 0.25, 1.5)
ob_cube_002.lock_rotations_4d = False
ob_cube_002.empty_display_type = 'ARROWS'
ob_cube_002.lineart.crease_threshold = 0.0
ob_cube_003.location = (1.75, -1.75, 1.5)
ob_cube_003.rotation_euler = (0.0, 0.0, 1.571)
ob_cube_003.scale = (0.25, 0.25, 1.5)
ob_cube_003.lock_rotations_4d = False
ob_cube_003.empty_display_type = 'ARROWS'
ob_cube_003.lineart.crease_threshold = 0.0
ob_cube_004.location = (0.0, 0.0, 3.25)
ob_cube_004.scale = (1.5, 1.5, 0.25)
ob_cube_004.lineart.crease_threshold = 0.0
ob_cube_005.location = (0.0, 1.75, 3.25)
ob_cube_005.rotation_euler = (-1.571, -1.571, 1.571)
ob_cube_005.scale = (0.25, 0.25, 1.5)
ob_cube_005.lock_rotations_4d = False
ob_cube_005.empty_display_type = 'ARROWS'
ob_cube_005.lineart.crease_threshold = 0.0
ob_cube_006.location = (1.75, 0.0, 3.25)
ob_cube_006.rotation_euler = (-1.571, -1.571, 0.0)
ob_cube_006.scale = (0.25, 0.25, 1.5)
ob_cube_006.lock_rotations_4d = False
ob_cube_006.empty_display_type = 'ARROWS'
ob_cube_006.lineart.crease_threshold = 0.0
ob_cube_007.location = (0.0, -1.75, 3.25)
ob_cube_007.rotation_euler = (3.142, -1.571, 0.0)
ob_cube_007.scale = (0.25, 0.25, 1.5)
ob_cube_007.lock_rotations_4d = False
ob_cube_007.empty_display_type = 'ARROWS'
ob_cube_007.lineart.crease_threshold = 0.0
ob_cube_008.location = (-1.75, 0.0, 3.25)
ob_cube_008.rotation_euler = (1.571, -1.571, 0.0)
ob_cube_008.scale = (0.25, 0.25, 1.5)
ob_cube_008.lock_rotations_4d = False
ob_cube_008.empty_display_type = 'ARROWS'
ob_cube_008.lineart.crease_threshold = 0.0
ob_cube_009.location = (-1.75, 1.75, 3.25)
ob_cube_009.rotation_euler = (-1.571, -1.571, 1.571)
ob_cube_009.scale = (0.25, 0.25, 0.25)
ob_cube_009.lock_rotations_4d = False
ob_cube_009.empty_display_type = 'ARROWS'
ob_cube_009.lineart.crease_threshold = 0.0
ob_cube_010.location = (-1.75, -1.75, 3.25)
ob_cube_010.rotation_euler = (1.571, -1.571, 0.0)
ob_cube_010.scale = (0.25, 0.25, 0.25)
ob_cube_010.lock_rotations_4d = False
ob_cube_010.empty_display_type = 'ARROWS'
ob_cube_010.lineart.crease_threshold = 0.0
ob_cube_011.location = (1.75, 1.75, 3.25)
ob_cube_011.rotation_euler = (-1.571, -1.571, 0.0)
ob_cube_011.scale = (0.25, 0.25, 0.25)
ob_cube_011.lock_rotations_4d = False
ob_cube_011.empty_display_type = 'ARROWS'
ob_cube_011.lineart.crease_threshold = 0.0
ob_cube_012.location = (1.75, -1.75, 3.25)
ob_cube_012.rotation_euler = (3.142, -1.571, 0.0)
ob_cube_012.scale = (0.25, 0.25, 0.25)
ob_cube_012.lock_rotations_4d = False
ob_cube_012.empty_display_type = 'ARROWS'
ob_cube_012.lineart.crease_threshold = 0.0
ob_cube_013.location = (1.25, 0.0, 3.525)
ob_cube_013.scale = (0.05, 1.3, 0.025)
ob_cube_013.lineart.crease_threshold = 0.0
ob_cube_014.location = (-1.25, 0.0, 3.525)
ob_cube_014.scale = (0.05, 1.3, 0.025)
ob_cube_014.lineart.crease_threshold = 0.0
ob_cube_015.location = (0.0, -1.25, 3.525)
ob_cube_015.rotation_euler = (0.0, 0.0, 1.571)
ob_cube_015.scale = (0.05, 1.2, 0.025)
ob_cube_015.lineart.crease_threshold = 0.0
ob_cube_016.location = (0.0, 1.25, 3.525)
ob_cube_016.rotation_euler = (0.0, 0.0, 1.571)
ob_cube_016.scale = (0.05, 1.2, 0.025)
ob_cube_016.lineart.crease_threshold = 0.0

# ---- collection membership
col_collection.objects.link(ob_cube)
col_collection.objects.link(ob_light)
col_collection.objects.link(ob_camera)
col_collection.objects.link(ob_cube_001)
col_collection.objects.link(ob_cube_002)
col_collection.objects.link(ob_cube_003)
col_collection.objects.link(ob_cube_004)
col_collection.objects.link(ob_cube_005)
col_collection.objects.link(ob_cube_006)
col_collection.objects.link(ob_cube_007)
col_collection.objects.link(ob_cube_008)
col_collection.objects.link(ob_cube_009)
col_collection.objects.link(ob_cube_010)
col_collection.objects.link(ob_cube_011)
col_collection.objects.link(ob_cube_012)
col_collection.objects.link(ob_cube_013)
col_collection.objects.link(ob_cube_014)
col_collection.objects.link(ob_cube_015)
col_collection.objects.link(ob_cube_016)

# ---- scene / render settings (as saved in the file)
scene.camera = ob_camera
scene.frame_start = 1; scene.frame_end = 250; scene.frame_set(0)
scene.render.engine = 'BLENDER_EEVEE_NEXT'
scene.cycles.use_denoising = False
scene.cycles.samples = 128
scene.cycles.sampling_pattern = 'TABULATED_SOBOL'
scene.cycles.use_adaptive_sampling = False
scene.cycles.use_light_tree = False
scene.view_settings.view_transform = 'Filmic'
bpy.context.view_layer.update()
